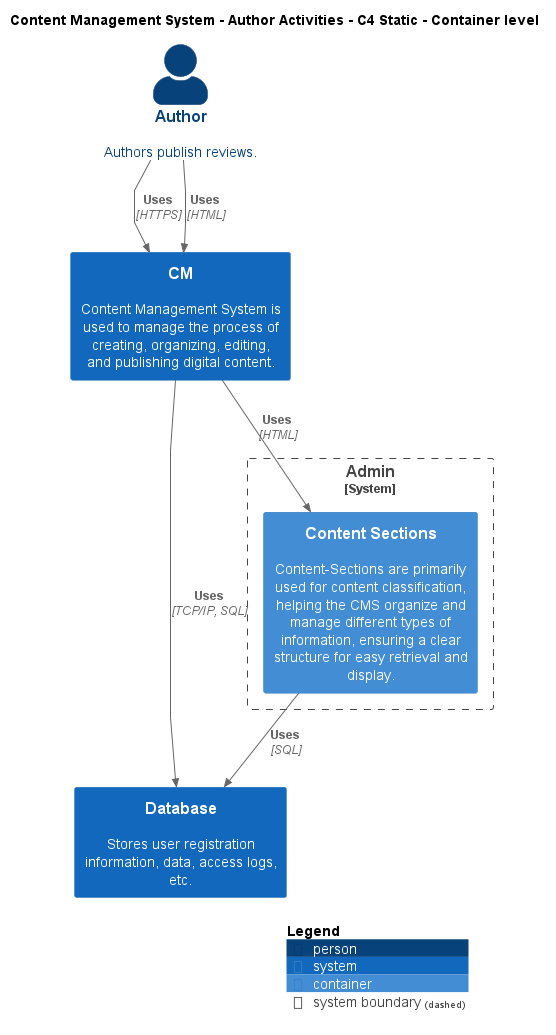

The diagram above was rendered by PlantUML. Its source (embedded in the PNG):
@startuml
!include ..\..\..\.c4s\C4_Container.puml

AddElementTag("c4interflow:lifecycle:new", $bgColor=green, $fontColor=#ffffff, $borderColor=green, $shadowing="False")
AddElementTag("c4interflow:lifecycle:changed", $bgColor=orange, $fontColor=#ffffff, $borderColor=orange, $shadowing="False")
AddElementTag("c4interflow:lifecycle:removed", $bgColor=red, $fontColor=#ffffff, $borderColor=red, $shadowing="False")

AddRelTag("c4interflow:lifecycle:new", $textColor=green, $lineColor=green)
AddRelTag("c4interflow:lifecycle:changed", $textColor=orange, $lineColor=orange)
AddRelTag("c4interflow:lifecycle:removed", $textColor=red, $lineColor=red)

SHOW_PERSON_PORTRAIT()
LAYOUT_TOP_DOWN()

skinparam linetype polyline

title Content Management System - Author Activities - C4 Static - Container level

Person(ContentManagementSystem.Actors.Author, "Author", "Authors publish reviews.")
System(ContentManagementSystem.SoftwareSystems.CM, "CM", "Content Management System is used to manage the process of creating, organizing, editing, and publishing digital content.")
System(ContentManagementSystem.SoftwareSystems.Database, "Database", "Stores user registration information, data, access logs, etc.")

System_Boundary(ContentManagementSystem.SoftwareSystems.Admin, "Admin") {
    Container(ContentManagementSystem.SoftwareSystems.Admin.Containers.ContentSections, "Content Sections", "", "Content-Sections are primarily used for content classification, helping the CMS organize and manage different types of information, ensuring a clear structure for easy retrieval and display.")
}

Rel(ContentManagementSystem.Actors.Author, ContentManagementSystem.SoftwareSystems.CM, "Uses", "HTTPS", $tags="protocol:https")
Rel(ContentManagementSystem.Actors.Author, ContentManagementSystem.SoftwareSystems.CM, "Uses", "HTML", $tags="protocol:html")
Rel(ContentManagementSystem.SoftwareSystems.CM, ContentManagementSystem.SoftwareSystems.Database, "Uses", "TCP/IP, SQL", $tags="protocol:tcp/ip, sql")
Rel(ContentManagementSystem.SoftwareSystems.CM, ContentManagementSystem.SoftwareSystems.Admin.Containers.ContentSections, "Uses", "HTML", $tags="protocol:html")
Rel(ContentManagementSystem.SoftwareSystems.Admin.Containers.ContentSections, ContentManagementSystem.SoftwareSystems.Database, "Uses", "SQL", $tags="protocol:sql")


SHOW_LEGEND()
@enduml